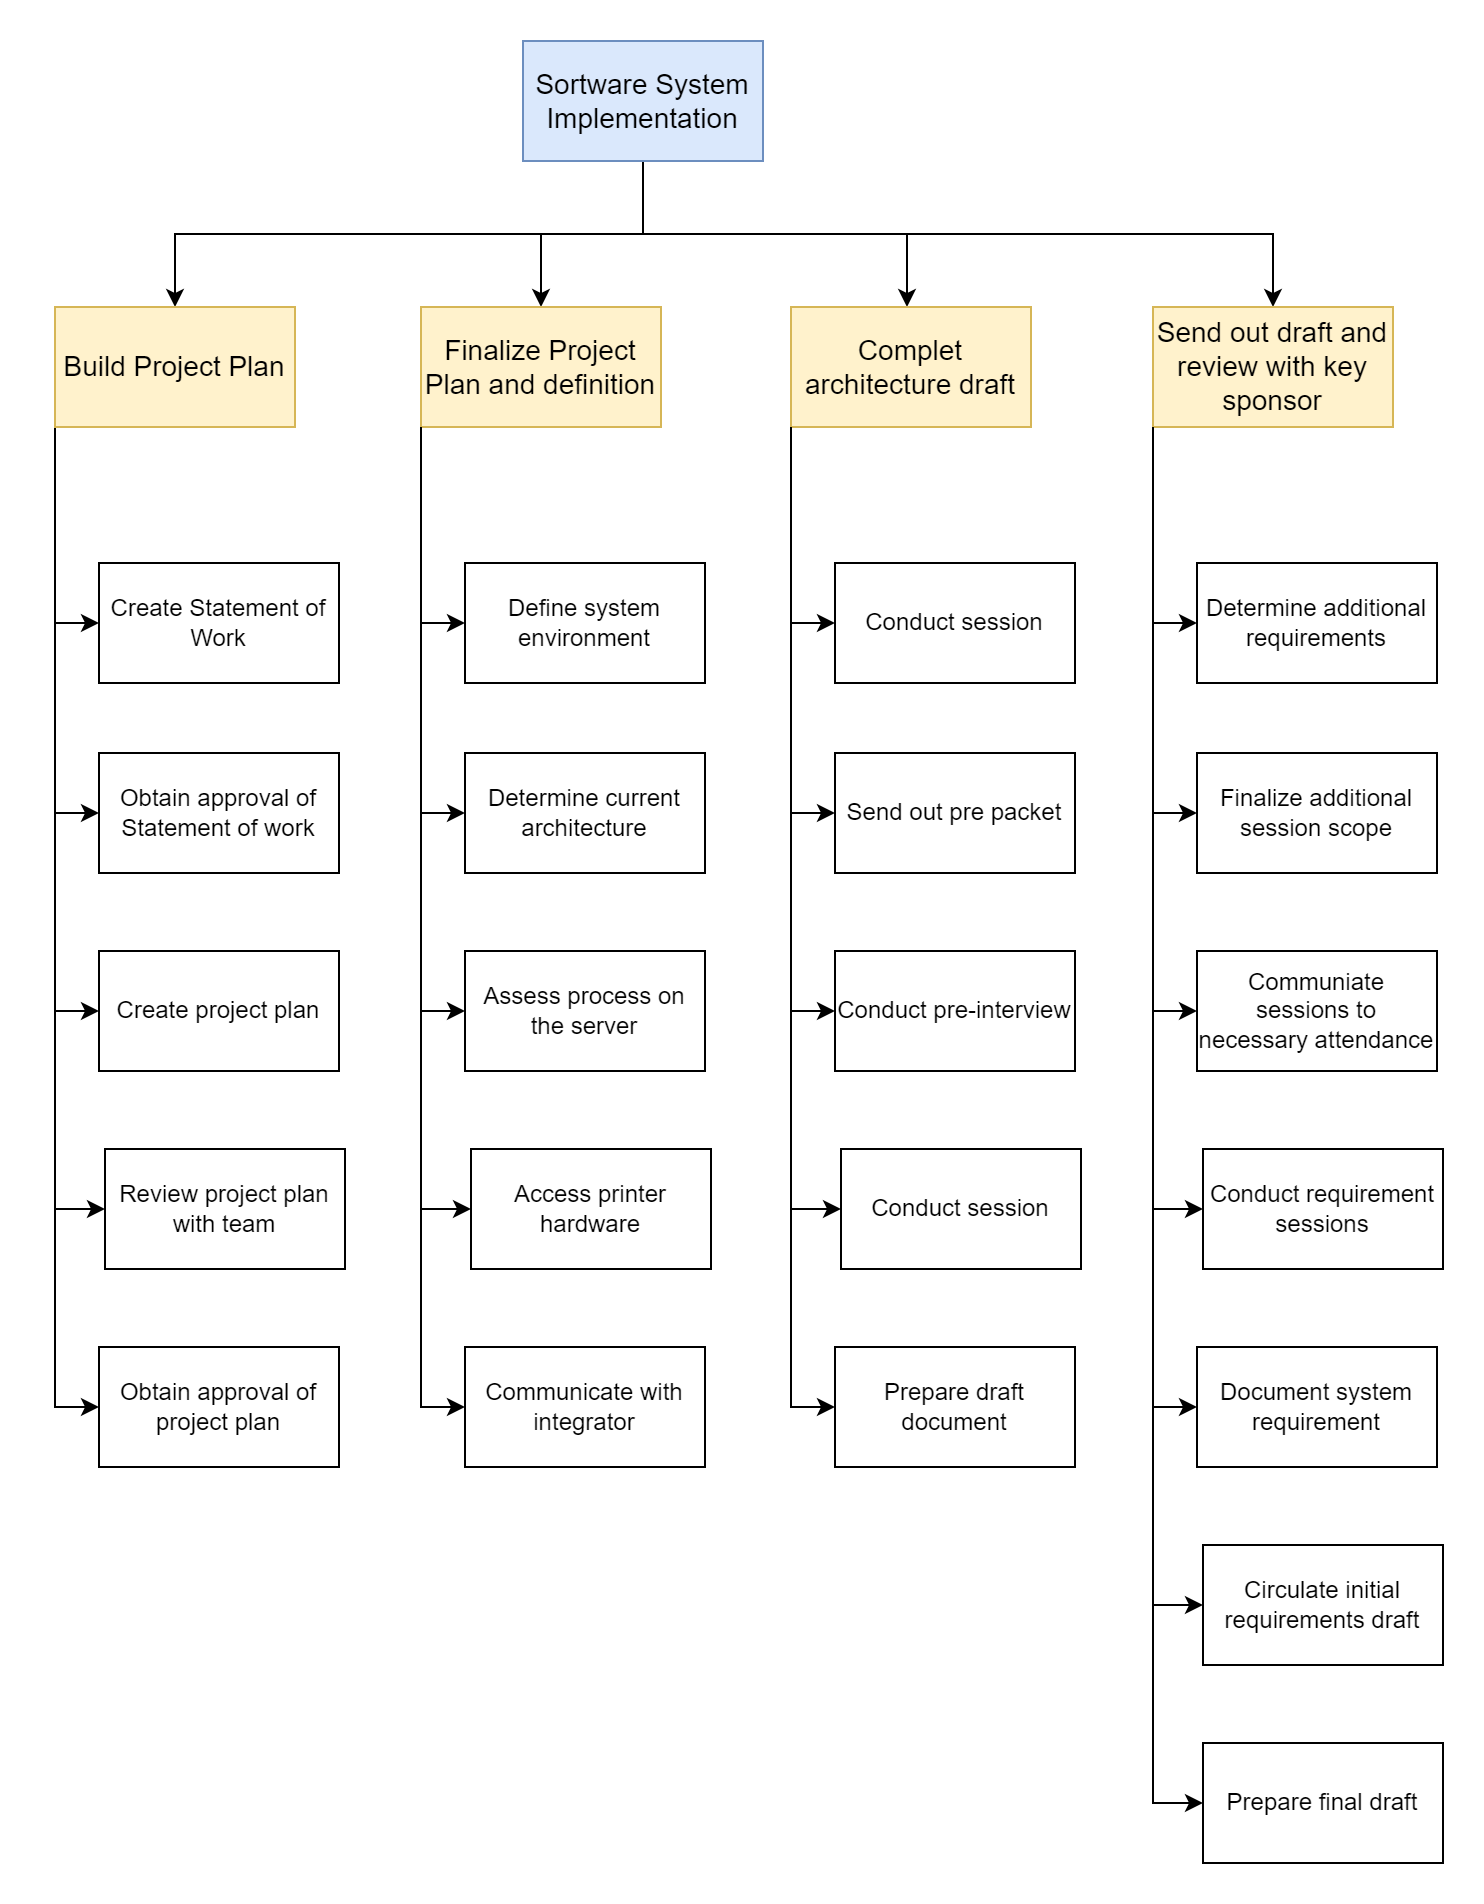

The diagram above was exported from draw.io. Its source (the exported page's mxGraphModel, read from the mxfile embedded in the PNG):
<mxGraphModel dx="864" dy="516" grid="0" gridSize="10" guides="1" tooltips="1" connect="1" arrows="1" fold="1" page="0" pageScale="1" pageWidth="850" pageHeight="1100" math="0" shadow="0">
  <root>
    <mxCell id="0" />
    <mxCell id="1" parent="0" />
    <mxCell id="0Q6lheRqRBPwBp_Zwacs-8" value="" style="edgeStyle=orthogonalEdgeStyle;rounded=0;orthogonalLoop=1;jettySize=auto;html=1;" edge="1" parent="1" source="0Q6lheRqRBPwBp_Zwacs-6" target="0Q6lheRqRBPwBp_Zwacs-7">
      <mxGeometry relative="1" as="geometry" />
    </mxCell>
    <mxCell id="0Q6lheRqRBPwBp_Zwacs-10" style="edgeStyle=orthogonalEdgeStyle;rounded=0;orthogonalLoop=1;jettySize=auto;html=1;exitX=0.5;exitY=1;exitDx=0;exitDy=0;entryX=0.5;entryY=0;entryDx=0;entryDy=0;" edge="1" parent="1" source="0Q6lheRqRBPwBp_Zwacs-6" target="0Q6lheRqRBPwBp_Zwacs-9">
      <mxGeometry relative="1" as="geometry" />
    </mxCell>
    <mxCell id="0Q6lheRqRBPwBp_Zwacs-12" style="edgeStyle=orthogonalEdgeStyle;rounded=0;orthogonalLoop=1;jettySize=auto;html=1;exitX=0.5;exitY=1;exitDx=0;exitDy=0;" edge="1" parent="1" source="0Q6lheRqRBPwBp_Zwacs-6">
      <mxGeometry relative="1" as="geometry">
        <mxPoint x="490" y="504" as="targetPoint" />
      </mxGeometry>
    </mxCell>
    <mxCell id="0Q6lheRqRBPwBp_Zwacs-14" style="edgeStyle=orthogonalEdgeStyle;rounded=0;orthogonalLoop=1;jettySize=auto;html=1;exitX=0.5;exitY=1;exitDx=0;exitDy=0;entryX=0.5;entryY=0;entryDx=0;entryDy=0;" edge="1" parent="1" source="0Q6lheRqRBPwBp_Zwacs-6">
      <mxGeometry relative="1" as="geometry">
        <mxPoint x="673" y="504" as="targetPoint" />
      </mxGeometry>
    </mxCell>
    <mxCell id="0Q6lheRqRBPwBp_Zwacs-6" value="Sortware System Implementation" style="rounded=0;whiteSpace=wrap;html=1;fontSize=14;fillColor=#dae8fc;strokeColor=#6c8ebf;" vertex="1" parent="1">
      <mxGeometry x="298" y="371" width="120" height="60" as="geometry" />
    </mxCell>
    <mxCell id="0Q6lheRqRBPwBp_Zwacs-73" style="edgeStyle=orthogonalEdgeStyle;rounded=0;orthogonalLoop=1;jettySize=auto;html=1;exitX=0;exitY=1;exitDx=0;exitDy=0;entryX=0;entryY=0.5;entryDx=0;entryDy=0;" edge="1" parent="1" source="0Q6lheRqRBPwBp_Zwacs-7" target="0Q6lheRqRBPwBp_Zwacs-71">
      <mxGeometry relative="1" as="geometry" />
    </mxCell>
    <mxCell id="0Q6lheRqRBPwBp_Zwacs-74" style="edgeStyle=orthogonalEdgeStyle;rounded=0;orthogonalLoop=1;jettySize=auto;html=1;exitX=0;exitY=1;exitDx=0;exitDy=0;entryX=0;entryY=0.5;entryDx=0;entryDy=0;" edge="1" parent="1" source="0Q6lheRqRBPwBp_Zwacs-7" target="0Q6lheRqRBPwBp_Zwacs-70">
      <mxGeometry relative="1" as="geometry" />
    </mxCell>
    <mxCell id="0Q6lheRqRBPwBp_Zwacs-75" style="edgeStyle=orthogonalEdgeStyle;rounded=0;orthogonalLoop=1;jettySize=auto;html=1;exitX=0;exitY=1;exitDx=0;exitDy=0;entryX=0;entryY=0.5;entryDx=0;entryDy=0;" edge="1" parent="1" source="0Q6lheRqRBPwBp_Zwacs-7" target="0Q6lheRqRBPwBp_Zwacs-69">
      <mxGeometry relative="1" as="geometry" />
    </mxCell>
    <mxCell id="0Q6lheRqRBPwBp_Zwacs-76" style="edgeStyle=orthogonalEdgeStyle;rounded=0;orthogonalLoop=1;jettySize=auto;html=1;exitX=0;exitY=1;exitDx=0;exitDy=0;entryX=0;entryY=0.5;entryDx=0;entryDy=0;" edge="1" parent="1" source="0Q6lheRqRBPwBp_Zwacs-7" target="0Q6lheRqRBPwBp_Zwacs-68">
      <mxGeometry relative="1" as="geometry" />
    </mxCell>
    <mxCell id="0Q6lheRqRBPwBp_Zwacs-7" value="Finalize Project Plan and definition" style="whiteSpace=wrap;html=1;fontSize=14;rounded=0;fillColor=#fff2cc;strokeColor=#d6b656;" vertex="1" parent="1">
      <mxGeometry x="247" y="504" width="120" height="60" as="geometry" />
    </mxCell>
    <mxCell id="0Q6lheRqRBPwBp_Zwacs-21" style="edgeStyle=orthogonalEdgeStyle;rounded=0;orthogonalLoop=1;jettySize=auto;html=1;exitX=0;exitY=1;exitDx=0;exitDy=0;entryX=0;entryY=0.5;entryDx=0;entryDy=0;verticalAlign=bottom;fontStyle=0" edge="1" parent="1" source="0Q6lheRqRBPwBp_Zwacs-9" target="0Q6lheRqRBPwBp_Zwacs-20">
      <mxGeometry relative="1" as="geometry" />
    </mxCell>
    <mxCell id="0Q6lheRqRBPwBp_Zwacs-22" style="edgeStyle=orthogonalEdgeStyle;rounded=0;orthogonalLoop=1;jettySize=auto;html=1;exitX=0;exitY=1;exitDx=0;exitDy=0;entryX=0;entryY=0.5;entryDx=0;entryDy=0;" edge="1" parent="1" source="0Q6lheRqRBPwBp_Zwacs-9" target="0Q6lheRqRBPwBp_Zwacs-19">
      <mxGeometry relative="1" as="geometry" />
    </mxCell>
    <mxCell id="0Q6lheRqRBPwBp_Zwacs-23" style="edgeStyle=orthogonalEdgeStyle;rounded=0;orthogonalLoop=1;jettySize=auto;html=1;exitX=0;exitY=1;exitDx=0;exitDy=0;entryX=0;entryY=0.5;entryDx=0;entryDy=0;" edge="1" parent="1" source="0Q6lheRqRBPwBp_Zwacs-9" target="0Q6lheRqRBPwBp_Zwacs-18">
      <mxGeometry relative="1" as="geometry" />
    </mxCell>
    <mxCell id="0Q6lheRqRBPwBp_Zwacs-24" style="edgeStyle=orthogonalEdgeStyle;rounded=0;orthogonalLoop=1;jettySize=auto;html=1;exitX=0;exitY=1;exitDx=0;exitDy=0;entryX=0;entryY=0.5;entryDx=0;entryDy=0;" edge="1" parent="1" source="0Q6lheRqRBPwBp_Zwacs-9" target="0Q6lheRqRBPwBp_Zwacs-17">
      <mxGeometry relative="1" as="geometry" />
    </mxCell>
    <mxCell id="0Q6lheRqRBPwBp_Zwacs-25" style="edgeStyle=orthogonalEdgeStyle;rounded=0;orthogonalLoop=1;jettySize=auto;html=1;exitX=0;exitY=1;exitDx=0;exitDy=0;entryX=0;entryY=0.5;entryDx=0;entryDy=0;" edge="1" parent="1" source="0Q6lheRqRBPwBp_Zwacs-9" target="0Q6lheRqRBPwBp_Zwacs-16">
      <mxGeometry relative="1" as="geometry" />
    </mxCell>
    <mxCell id="0Q6lheRqRBPwBp_Zwacs-9" value="Build Project Plan" style="rounded=0;whiteSpace=wrap;html=1;fillColor=#fff2cc;strokeColor=#d6b656;fontSize=14;" vertex="1" parent="1">
      <mxGeometry x="64" y="504" width="120" height="60" as="geometry" />
    </mxCell>
    <mxCell id="0Q6lheRqRBPwBp_Zwacs-16" value="Obtain approval of project plan" style="rounded=0;whiteSpace=wrap;html=1;" vertex="1" parent="1">
      <mxGeometry x="86" y="1024" width="120" height="60" as="geometry" />
    </mxCell>
    <mxCell id="0Q6lheRqRBPwBp_Zwacs-17" value="Review project plan with team" style="rounded=0;whiteSpace=wrap;html=1;" vertex="1" parent="1">
      <mxGeometry x="89" y="925" width="120" height="60" as="geometry" />
    </mxCell>
    <mxCell id="0Q6lheRqRBPwBp_Zwacs-18" value="Create project plan" style="rounded=0;whiteSpace=wrap;html=1;" vertex="1" parent="1">
      <mxGeometry x="86" y="826" width="120" height="60" as="geometry" />
    </mxCell>
    <mxCell id="0Q6lheRqRBPwBp_Zwacs-19" value="Obtain approval of Statement of work" style="rounded=0;whiteSpace=wrap;html=1;" vertex="1" parent="1">
      <mxGeometry x="86" y="727" width="120" height="60" as="geometry" />
    </mxCell>
    <mxCell id="0Q6lheRqRBPwBp_Zwacs-20" value="Create Statement of Work" style="rounded=0;whiteSpace=wrap;html=1;" vertex="1" parent="1">
      <mxGeometry x="86" y="632" width="120" height="60" as="geometry" />
    </mxCell>
    <mxCell id="0Q6lheRqRBPwBp_Zwacs-63" style="edgeStyle=orthogonalEdgeStyle;rounded=0;orthogonalLoop=1;jettySize=auto;html=1;exitX=0;exitY=1;exitDx=0;exitDy=0;entryX=0;entryY=0.5;entryDx=0;entryDy=0;verticalAlign=bottom;fontStyle=0" edge="1" parent="1" target="0Q6lheRqRBPwBp_Zwacs-72">
      <mxGeometry relative="1" as="geometry">
        <mxPoint x="247" y="564" as="sourcePoint" />
        <Array as="points">
          <mxPoint x="247" y="662" />
        </Array>
      </mxGeometry>
    </mxCell>
    <mxCell id="0Q6lheRqRBPwBp_Zwacs-68" value="Communicate with integrator" style="rounded=0;whiteSpace=wrap;html=1;" vertex="1" parent="1">
      <mxGeometry x="269" y="1024" width="120" height="60" as="geometry" />
    </mxCell>
    <mxCell id="0Q6lheRqRBPwBp_Zwacs-69" value="Access printer hardware" style="rounded=0;whiteSpace=wrap;html=1;" vertex="1" parent="1">
      <mxGeometry x="272" y="925" width="120" height="60" as="geometry" />
    </mxCell>
    <mxCell id="0Q6lheRqRBPwBp_Zwacs-70" value="Assess process on the server" style="rounded=0;whiteSpace=wrap;html=1;" vertex="1" parent="1">
      <mxGeometry x="269" y="826" width="120" height="60" as="geometry" />
    </mxCell>
    <mxCell id="0Q6lheRqRBPwBp_Zwacs-71" value="Determine current architecture" style="rounded=0;whiteSpace=wrap;html=1;" vertex="1" parent="1">
      <mxGeometry x="269" y="727" width="120" height="60" as="geometry" />
    </mxCell>
    <mxCell id="0Q6lheRqRBPwBp_Zwacs-72" value="Define system environment" style="rounded=0;whiteSpace=wrap;html=1;" vertex="1" parent="1">
      <mxGeometry x="269" y="632" width="120" height="60" as="geometry" />
    </mxCell>
    <mxCell id="0Q6lheRqRBPwBp_Zwacs-88" style="edgeStyle=orthogonalEdgeStyle;rounded=0;orthogonalLoop=1;jettySize=auto;html=1;exitX=0;exitY=1;exitDx=0;exitDy=0;entryX=0;entryY=0.5;entryDx=0;entryDy=0;" edge="1" parent="1" source="0Q6lheRqRBPwBp_Zwacs-92" target="0Q6lheRqRBPwBp_Zwacs-97">
      <mxGeometry relative="1" as="geometry" />
    </mxCell>
    <mxCell id="0Q6lheRqRBPwBp_Zwacs-89" style="edgeStyle=orthogonalEdgeStyle;rounded=0;orthogonalLoop=1;jettySize=auto;html=1;exitX=0;exitY=1;exitDx=0;exitDy=0;entryX=0;entryY=0.5;entryDx=0;entryDy=0;" edge="1" parent="1" source="0Q6lheRqRBPwBp_Zwacs-92" target="0Q6lheRqRBPwBp_Zwacs-96">
      <mxGeometry relative="1" as="geometry" />
    </mxCell>
    <mxCell id="0Q6lheRqRBPwBp_Zwacs-90" style="edgeStyle=orthogonalEdgeStyle;rounded=0;orthogonalLoop=1;jettySize=auto;html=1;exitX=0;exitY=1;exitDx=0;exitDy=0;entryX=0;entryY=0.5;entryDx=0;entryDy=0;" edge="1" parent="1" source="0Q6lheRqRBPwBp_Zwacs-92" target="0Q6lheRqRBPwBp_Zwacs-95">
      <mxGeometry relative="1" as="geometry" />
    </mxCell>
    <mxCell id="0Q6lheRqRBPwBp_Zwacs-91" style="edgeStyle=orthogonalEdgeStyle;rounded=0;orthogonalLoop=1;jettySize=auto;html=1;exitX=0;exitY=1;exitDx=0;exitDy=0;entryX=0;entryY=0.5;entryDx=0;entryDy=0;" edge="1" parent="1" source="0Q6lheRqRBPwBp_Zwacs-92" target="0Q6lheRqRBPwBp_Zwacs-94">
      <mxGeometry relative="1" as="geometry" />
    </mxCell>
    <mxCell id="0Q6lheRqRBPwBp_Zwacs-92" value="Complet architecture draft" style="whiteSpace=wrap;html=1;fontSize=14;rounded=0;fillColor=#fff2cc;strokeColor=#d6b656;" vertex="1" parent="1">
      <mxGeometry x="432" y="504" width="120" height="60" as="geometry" />
    </mxCell>
    <mxCell id="0Q6lheRqRBPwBp_Zwacs-93" style="edgeStyle=orthogonalEdgeStyle;rounded=0;orthogonalLoop=1;jettySize=auto;html=1;exitX=0;exitY=1;exitDx=0;exitDy=0;entryX=0;entryY=0.5;entryDx=0;entryDy=0;verticalAlign=bottom;fontStyle=0" edge="1" parent="1" target="0Q6lheRqRBPwBp_Zwacs-98">
      <mxGeometry relative="1" as="geometry">
        <mxPoint x="432" y="564" as="sourcePoint" />
        <Array as="points">
          <mxPoint x="432" y="662" />
        </Array>
      </mxGeometry>
    </mxCell>
    <mxCell id="0Q6lheRqRBPwBp_Zwacs-94" value="Prepare draft document" style="rounded=0;whiteSpace=wrap;html=1;" vertex="1" parent="1">
      <mxGeometry x="454" y="1024" width="120" height="60" as="geometry" />
    </mxCell>
    <mxCell id="0Q6lheRqRBPwBp_Zwacs-95" value="Conduct session" style="rounded=0;whiteSpace=wrap;html=1;" vertex="1" parent="1">
      <mxGeometry x="457" y="925" width="120" height="60" as="geometry" />
    </mxCell>
    <mxCell id="0Q6lheRqRBPwBp_Zwacs-96" value="Conduct pre-interview" style="rounded=0;whiteSpace=wrap;html=1;" vertex="1" parent="1">
      <mxGeometry x="454" y="826" width="120" height="60" as="geometry" />
    </mxCell>
    <mxCell id="0Q6lheRqRBPwBp_Zwacs-97" value="Send out pre packet" style="rounded=0;whiteSpace=wrap;html=1;" vertex="1" parent="1">
      <mxGeometry x="454" y="727" width="120" height="60" as="geometry" />
    </mxCell>
    <mxCell id="0Q6lheRqRBPwBp_Zwacs-98" value="Conduct session" style="rounded=0;whiteSpace=wrap;html=1;" vertex="1" parent="1">
      <mxGeometry x="454" y="632" width="120" height="60" as="geometry" />
    </mxCell>
    <mxCell id="0Q6lheRqRBPwBp_Zwacs-99" style="edgeStyle=orthogonalEdgeStyle;rounded=0;orthogonalLoop=1;jettySize=auto;html=1;exitX=0;exitY=1;exitDx=0;exitDy=0;entryX=0;entryY=0.5;entryDx=0;entryDy=0;" edge="1" parent="1" source="0Q6lheRqRBPwBp_Zwacs-103" target="0Q6lheRqRBPwBp_Zwacs-108">
      <mxGeometry relative="1" as="geometry" />
    </mxCell>
    <mxCell id="0Q6lheRqRBPwBp_Zwacs-100" style="edgeStyle=orthogonalEdgeStyle;rounded=0;orthogonalLoop=1;jettySize=auto;html=1;exitX=0;exitY=1;exitDx=0;exitDy=0;entryX=0;entryY=0.5;entryDx=0;entryDy=0;" edge="1" parent="1" source="0Q6lheRqRBPwBp_Zwacs-103" target="0Q6lheRqRBPwBp_Zwacs-107">
      <mxGeometry relative="1" as="geometry" />
    </mxCell>
    <mxCell id="0Q6lheRqRBPwBp_Zwacs-101" style="edgeStyle=orthogonalEdgeStyle;rounded=0;orthogonalLoop=1;jettySize=auto;html=1;exitX=0;exitY=1;exitDx=0;exitDy=0;entryX=0;entryY=0.5;entryDx=0;entryDy=0;" edge="1" parent="1" source="0Q6lheRqRBPwBp_Zwacs-103" target="0Q6lheRqRBPwBp_Zwacs-106">
      <mxGeometry relative="1" as="geometry" />
    </mxCell>
    <mxCell id="0Q6lheRqRBPwBp_Zwacs-102" style="edgeStyle=orthogonalEdgeStyle;rounded=0;orthogonalLoop=1;jettySize=auto;html=1;exitX=0;exitY=1;exitDx=0;exitDy=0;entryX=0;entryY=0.5;entryDx=0;entryDy=0;" edge="1" parent="1" source="0Q6lheRqRBPwBp_Zwacs-103" target="0Q6lheRqRBPwBp_Zwacs-105">
      <mxGeometry relative="1" as="geometry" />
    </mxCell>
    <mxCell id="0Q6lheRqRBPwBp_Zwacs-112" style="edgeStyle=orthogonalEdgeStyle;rounded=0;orthogonalLoop=1;jettySize=auto;html=1;exitX=0;exitY=1;exitDx=0;exitDy=0;entryX=0;entryY=0.5;entryDx=0;entryDy=0;" edge="1" parent="1" source="0Q6lheRqRBPwBp_Zwacs-103" target="0Q6lheRqRBPwBp_Zwacs-110">
      <mxGeometry relative="1" as="geometry" />
    </mxCell>
    <mxCell id="0Q6lheRqRBPwBp_Zwacs-113" style="edgeStyle=orthogonalEdgeStyle;rounded=0;orthogonalLoop=1;jettySize=auto;html=1;exitX=0;exitY=1;exitDx=0;exitDy=0;entryX=0;entryY=0.5;entryDx=0;entryDy=0;" edge="1" parent="1" source="0Q6lheRqRBPwBp_Zwacs-103" target="0Q6lheRqRBPwBp_Zwacs-111">
      <mxGeometry relative="1" as="geometry" />
    </mxCell>
    <mxCell id="0Q6lheRqRBPwBp_Zwacs-103" value="Send out draft and review with key sponsor" style="whiteSpace=wrap;html=1;fontSize=14;rounded=0;fillColor=#fff2cc;strokeColor=#d6b656;" vertex="1" parent="1">
      <mxGeometry x="613" y="504" width="120" height="60" as="geometry" />
    </mxCell>
    <mxCell id="0Q6lheRqRBPwBp_Zwacs-104" style="edgeStyle=orthogonalEdgeStyle;rounded=0;orthogonalLoop=1;jettySize=auto;html=1;exitX=0;exitY=1;exitDx=0;exitDy=0;entryX=0;entryY=0.5;entryDx=0;entryDy=0;verticalAlign=bottom;fontStyle=0" edge="1" parent="1" target="0Q6lheRqRBPwBp_Zwacs-109">
      <mxGeometry relative="1" as="geometry">
        <mxPoint x="613" y="564" as="sourcePoint" />
        <Array as="points">
          <mxPoint x="613" y="662" />
        </Array>
      </mxGeometry>
    </mxCell>
    <mxCell id="0Q6lheRqRBPwBp_Zwacs-105" value="Document system requirement" style="rounded=0;whiteSpace=wrap;html=1;" vertex="1" parent="1">
      <mxGeometry x="635" y="1024" width="120" height="60" as="geometry" />
    </mxCell>
    <mxCell id="0Q6lheRqRBPwBp_Zwacs-106" value="Conduct requirement sessions" style="rounded=0;whiteSpace=wrap;html=1;" vertex="1" parent="1">
      <mxGeometry x="638" y="925" width="120" height="60" as="geometry" />
    </mxCell>
    <mxCell id="0Q6lheRqRBPwBp_Zwacs-107" value="Communiate sessions to necessary attendance" style="rounded=0;whiteSpace=wrap;html=1;" vertex="1" parent="1">
      <mxGeometry x="635" y="826" width="120" height="60" as="geometry" />
    </mxCell>
    <mxCell id="0Q6lheRqRBPwBp_Zwacs-108" value="Finalize additional session scope" style="rounded=0;whiteSpace=wrap;html=1;" vertex="1" parent="1">
      <mxGeometry x="635" y="727" width="120" height="60" as="geometry" />
    </mxCell>
    <mxCell id="0Q6lheRqRBPwBp_Zwacs-109" value="Determine additional requirements" style="rounded=0;whiteSpace=wrap;html=1;" vertex="1" parent="1">
      <mxGeometry x="635" y="632" width="120" height="60" as="geometry" />
    </mxCell>
    <mxCell id="0Q6lheRqRBPwBp_Zwacs-110" value="Circulate initial requirements draft" style="rounded=0;whiteSpace=wrap;html=1;" vertex="1" parent="1">
      <mxGeometry x="638" y="1123" width="120" height="60" as="geometry" />
    </mxCell>
    <mxCell id="0Q6lheRqRBPwBp_Zwacs-111" value="Prepare final draft" style="rounded=0;whiteSpace=wrap;html=1;" vertex="1" parent="1">
      <mxGeometry x="638" y="1222" width="120" height="60" as="geometry" />
    </mxCell>
  </root>
</mxGraphModel>